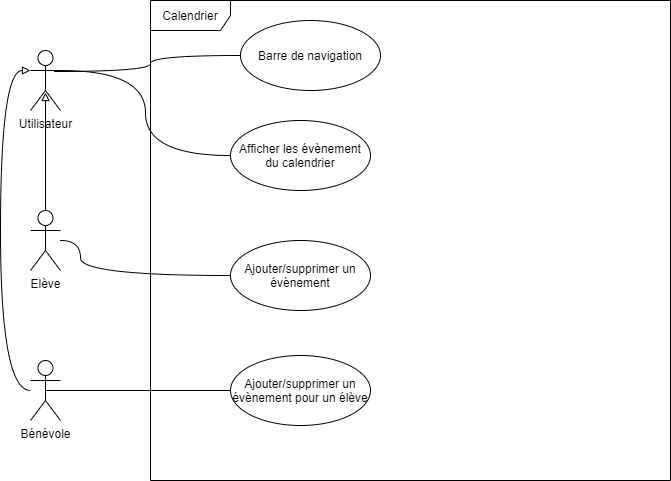

The diagram above was exported from draw.io. Its source (the exported page's mxGraphModel, read from the mxfile embedded in the PNG):
<mxGraphModel dx="2062" dy="1122" grid="1" gridSize="10" guides="1" tooltips="1" connect="1" arrows="1" fold="1" page="1" pageScale="1" pageWidth="850" pageHeight="1100" math="0" shadow="0">
  <root>
    <mxCell id="0" />
    <mxCell id="1" parent="0" />
    <mxCell id="Bl51qLjPCtUYvjpRMK9b-1" value="Utilisateur" style="shape=umlActor;verticalLabelPosition=bottom;verticalAlign=top;html=1;" parent="1" vertex="1">
      <mxGeometry x="40" y="290" width="30" height="60" as="geometry" />
    </mxCell>
    <mxCell id="Bl51qLjPCtUYvjpRMK9b-10" style="edgeStyle=orthogonalEdgeStyle;curved=1;orthogonalLoop=1;jettySize=auto;html=1;entryX=0.5;entryY=0.7;entryDx=0;entryDy=0;entryPerimeter=0;endArrow=block;endFill=0;" parent="1" source="Bl51qLjPCtUYvjpRMK9b-2" target="Bl51qLjPCtUYvjpRMK9b-1" edge="1">
      <mxGeometry relative="1" as="geometry" />
    </mxCell>
    <mxCell id="Bl51qLjPCtUYvjpRMK9b-11" style="edgeStyle=orthogonalEdgeStyle;curved=1;orthogonalLoop=1;jettySize=auto;html=1;endArrow=none;endFill=0;" parent="1" source="Bl51qLjPCtUYvjpRMK9b-2" target="Bl51qLjPCtUYvjpRMK9b-7" edge="1">
      <mxGeometry relative="1" as="geometry">
        <Array as="points">
          <mxPoint x="90" y="480" />
          <mxPoint x="90" y="515" />
        </Array>
      </mxGeometry>
    </mxCell>
    <mxCell id="Bl51qLjPCtUYvjpRMK9b-2" value="Elève" style="shape=umlActor;verticalLabelPosition=bottom;verticalAlign=top;html=1;" parent="1" vertex="1">
      <mxGeometry x="40" y="450" width="30" height="60" as="geometry" />
    </mxCell>
    <mxCell id="Bl51qLjPCtUYvjpRMK9b-8" style="edgeStyle=orthogonalEdgeStyle;curved=1;orthogonalLoop=1;jettySize=auto;html=1;entryX=0;entryY=0.3333333333333333;entryDx=0;entryDy=0;entryPerimeter=0;endArrow=block;endFill=0;" parent="1" source="Bl51qLjPCtUYvjpRMK9b-3" target="Bl51qLjPCtUYvjpRMK9b-1" edge="1">
      <mxGeometry relative="1" as="geometry">
        <Array as="points">
          <mxPoint x="10" y="630" />
          <mxPoint x="10" y="310" />
        </Array>
      </mxGeometry>
    </mxCell>
    <mxCell id="Bl51qLjPCtUYvjpRMK9b-3" value="Bénévole" style="shape=umlActor;verticalLabelPosition=bottom;verticalAlign=top;html=1;" parent="1" vertex="1">
      <mxGeometry x="40" y="600" width="30" height="60" as="geometry" />
    </mxCell>
    <mxCell id="Bl51qLjPCtUYvjpRMK9b-4" value="Calendrier" style="shape=umlFrame;whiteSpace=wrap;html=1;width=80;height=30;" parent="1" vertex="1">
      <mxGeometry x="160" y="240" width="520" height="480" as="geometry" />
    </mxCell>
    <mxCell id="Bl51qLjPCtUYvjpRMK9b-6" style="edgeStyle=orthogonalEdgeStyle;orthogonalLoop=1;jettySize=auto;html=1;entryX=1;entryY=0.3333333333333333;entryDx=0;entryDy=0;entryPerimeter=0;curved=1;endArrow=none;endFill=0;" parent="1" source="Bl51qLjPCtUYvjpRMK9b-5" target="Bl51qLjPCtUYvjpRMK9b-1" edge="1">
      <mxGeometry relative="1" as="geometry" />
    </mxCell>
    <mxCell id="Bl51qLjPCtUYvjpRMK9b-5" value="Afficher les évènement du calendrier" style="ellipse;whiteSpace=wrap;html=1;" parent="1" vertex="1">
      <mxGeometry x="240" y="360" width="140" height="70" as="geometry" />
    </mxCell>
    <mxCell id="Bl51qLjPCtUYvjpRMK9b-7" value="Ajouter/supprimer un évènement" style="ellipse;whiteSpace=wrap;html=1;" parent="1" vertex="1">
      <mxGeometry x="240" y="480" width="140" height="70" as="geometry" />
    </mxCell>
    <mxCell id="Bl51qLjPCtUYvjpRMK9b-13" style="edgeStyle=orthogonalEdgeStyle;curved=1;orthogonalLoop=1;jettySize=auto;html=1;entryX=0.5;entryY=0.5;entryDx=0;entryDy=0;entryPerimeter=0;endArrow=none;endFill=0;" parent="1" source="Bl51qLjPCtUYvjpRMK9b-12" target="Bl51qLjPCtUYvjpRMK9b-3" edge="1">
      <mxGeometry relative="1" as="geometry" />
    </mxCell>
    <mxCell id="Bl51qLjPCtUYvjpRMK9b-12" value="Ajouter/supprimer un évènement pour un élève" style="ellipse;whiteSpace=wrap;html=1;" parent="1" vertex="1">
      <mxGeometry x="240" y="595" width="140" height="70" as="geometry" />
    </mxCell>
    <mxCell id="wyauV8Ypw_-hkRDNOX8Y-4" style="edgeStyle=orthogonalEdgeStyle;orthogonalLoop=1;jettySize=auto;html=1;entryX=0.767;entryY=0.35;entryDx=0;entryDy=0;entryPerimeter=0;curved=1;endArrow=none;endFill=0;" edge="1" parent="1" source="wyauV8Ypw_-hkRDNOX8Y-1" target="Bl51qLjPCtUYvjpRMK9b-1">
      <mxGeometry relative="1" as="geometry" />
    </mxCell>
    <mxCell id="wyauV8Ypw_-hkRDNOX8Y-1" value="Barre de navigation" style="ellipse;whiteSpace=wrap;html=1;" vertex="1" parent="1">
      <mxGeometry x="250" y="260" width="140" height="70" as="geometry" />
    </mxCell>
  </root>
</mxGraphModel>